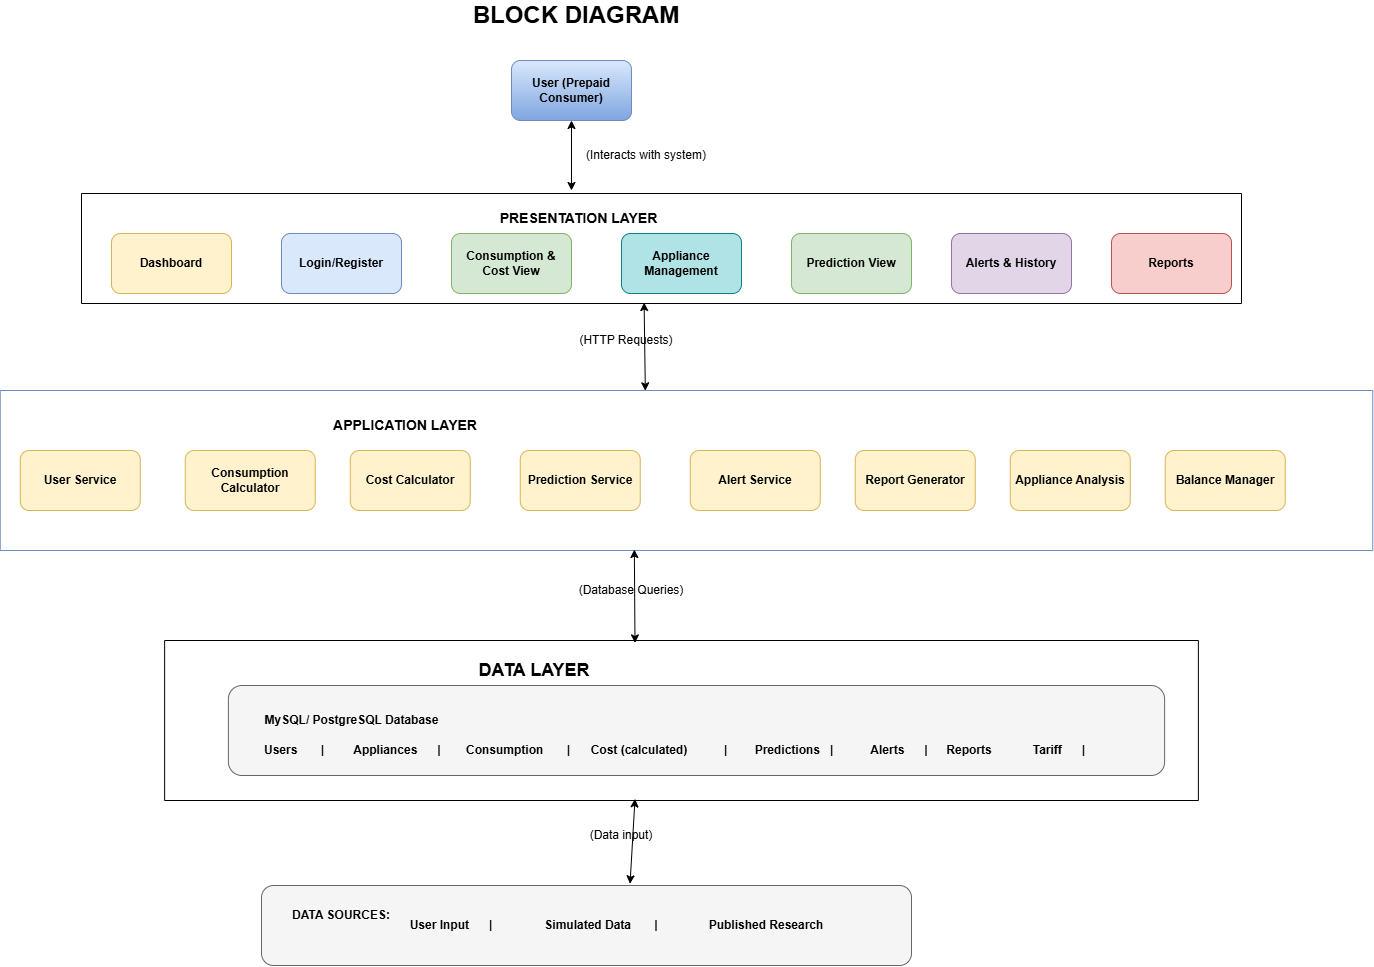

The diagram above was exported from draw.io. Its source (the exported page's mxGraphModel, read from the mxfile embedded in the PNG):
<mxGraphModel dx="2261" dy="814" grid="1" gridSize="10" guides="1" tooltips="1" connect="1" arrows="1" fold="1" page="1" pageScale="1" pageWidth="850" pageHeight="1100" math="0" shadow="0">
  <root>
    <mxCell id="0" />
    <mxCell id="1" parent="0" />
    <mxCell id="AJ67OYwEVT-LWZ2pZYjh-1" parent="1" style="text;html=1;whiteSpace=wrap;strokeColor=none;fillColor=none;align=center;verticalAlign=middle;rounded=0;" value="&lt;b&gt;&lt;font style=&quot;font-size: 24px;&quot;&gt;BLOCK DIAGRAM&lt;/font&gt;&lt;/b&gt;" vertex="1">
      <mxGeometry height="30" width="390" x="330" y="60" as="geometry" />
    </mxCell>
    <mxCell id="AJ67OYwEVT-LWZ2pZYjh-6" parent="1" style="swimlane;startSize=0;" value="" vertex="1">
      <mxGeometry height="110" width="1160" x="30" y="253" as="geometry" />
    </mxCell>
    <mxCell id="AJ67OYwEVT-LWZ2pZYjh-3" parent="AJ67OYwEVT-LWZ2pZYjh-6" style="rounded=1;whiteSpace=wrap;html=1;fillColor=#b0e3e6;strokeColor=#0e8088;" value="&lt;b&gt;Appliance Management&lt;/b&gt;" vertex="1">
      <mxGeometry height="60" width="120" x="540" y="40" as="geometry" />
    </mxCell>
    <mxCell id="AJ67OYwEVT-LWZ2pZYjh-2" parent="AJ67OYwEVT-LWZ2pZYjh-6" style="rounded=1;whiteSpace=wrap;html=1;fillColor=#d5e8d4;strokeColor=#82b366;" value="&lt;b&gt;Consumption &amp;amp; Cost View&lt;/b&gt;" vertex="1">
      <mxGeometry height="60" width="120" x="370" y="40" as="geometry" />
    </mxCell>
    <mxCell id="AJ67OYwEVT-LWZ2pZYjh-4" parent="AJ67OYwEVT-LWZ2pZYjh-6" style="rounded=1;whiteSpace=wrap;html=1;fillColor=#fff2cc;strokeColor=#d6b656;" value="&lt;b&gt;Dashboard&lt;/b&gt;" vertex="1">
      <mxGeometry height="60" width="120" x="30" y="40" as="geometry" />
    </mxCell>
    <mxCell id="AJ67OYwEVT-LWZ2pZYjh-23" parent="AJ67OYwEVT-LWZ2pZYjh-6" style="text;html=1;whiteSpace=wrap;strokeColor=none;fillColor=none;align=center;verticalAlign=middle;rounded=0;" value="&lt;b&gt;&lt;font style=&quot;font-size: 14px;&quot;&gt;PRESENTATION LAYER&lt;/font&gt;&lt;/b&gt;" vertex="1">
      <mxGeometry height="30" width="205" x="395" y="10" as="geometry" />
    </mxCell>
    <mxCell id="AJ67OYwEVT-LWZ2pZYjh-45" parent="AJ67OYwEVT-LWZ2pZYjh-6" style="rounded=1;whiteSpace=wrap;html=1;fillColor=#dae8fc;strokeColor=#6c8ebf;" value="&lt;b&gt;Login/Register&lt;/b&gt;" vertex="1">
      <mxGeometry height="60" width="120" x="200" y="40" as="geometry" />
    </mxCell>
    <mxCell id="vlEvImteS76zynLaA4I0-7" parent="AJ67OYwEVT-LWZ2pZYjh-6" style="rounded=1;whiteSpace=wrap;html=1;fillColor=#d5e8d4;strokeColor=#82b366;" value="&lt;b&gt;Prediction View&lt;/b&gt;" vertex="1">
      <mxGeometry height="60" width="120" x="710" y="40" as="geometry" />
    </mxCell>
    <mxCell id="vlEvImteS76zynLaA4I0-8" parent="AJ67OYwEVT-LWZ2pZYjh-6" style="rounded=1;whiteSpace=wrap;html=1;fillColor=#e1d5e7;strokeColor=#9673a6;" value="&lt;b&gt;Alerts &amp;amp; History&lt;/b&gt;" vertex="1">
      <mxGeometry height="60" width="120" x="870" y="40" as="geometry" />
    </mxCell>
    <mxCell id="vlEvImteS76zynLaA4I0-9" parent="AJ67OYwEVT-LWZ2pZYjh-6" style="rounded=1;whiteSpace=wrap;html=1;fillColor=#f8cecc;strokeColor=#b85450;" value="&lt;b&gt;Reports&lt;/b&gt;" vertex="1">
      <mxGeometry height="60" width="120" x="1030" y="40" as="geometry" />
    </mxCell>
    <mxCell id="AJ67OYwEVT-LWZ2pZYjh-9" parent="1" style="swimlane;startSize=0;fillColor=#dae8fc;strokeColor=#6c8ebf;" value="" vertex="1">
      <mxGeometry height="160" width="1372.5" x="-51.25" y="450" as="geometry" />
    </mxCell>
    <mxCell id="AJ67OYwEVT-LWZ2pZYjh-10" parent="AJ67OYwEVT-LWZ2pZYjh-9" style="rounded=1;whiteSpace=wrap;html=1;fillColor=#fff2cc;strokeColor=#d6b656;" value="&lt;b&gt;Prediction Service&lt;/b&gt;" vertex="1">
      <mxGeometry height="60" width="120" x="520" y="60" as="geometry" />
    </mxCell>
    <mxCell id="AJ67OYwEVT-LWZ2pZYjh-11" parent="AJ67OYwEVT-LWZ2pZYjh-9" style="rounded=1;whiteSpace=wrap;html=1;fillColor=#fff2cc;strokeColor=#d6b656;" value="&lt;b&gt;Cost Calculator&lt;/b&gt;" vertex="1">
      <mxGeometry height="60" width="120" x="350" y="60" as="geometry" />
    </mxCell>
    <mxCell id="AJ67OYwEVT-LWZ2pZYjh-12" parent="AJ67OYwEVT-LWZ2pZYjh-9" style="rounded=1;whiteSpace=wrap;html=1;fillColor=#fff2cc;strokeColor=#d6b656;" value="&lt;b&gt;User Service&lt;/b&gt;" vertex="1">
      <mxGeometry height="60" width="120" x="20" y="60" as="geometry" />
    </mxCell>
    <mxCell id="AJ67OYwEVT-LWZ2pZYjh-5" parent="AJ67OYwEVT-LWZ2pZYjh-9" style="rounded=1;whiteSpace=wrap;html=1;fillColor=#fff2cc;strokeColor=#d6b656;" value="&lt;b&gt;Consumption Calculator&lt;/b&gt;" vertex="1">
      <mxGeometry height="60" width="130" x="185" y="60" as="geometry" />
    </mxCell>
    <mxCell id="AJ67OYwEVT-LWZ2pZYjh-13" parent="AJ67OYwEVT-LWZ2pZYjh-9" style="text;html=1;whiteSpace=wrap;strokeColor=none;fillColor=none;align=center;verticalAlign=middle;rounded=0;" value="&lt;b&gt;&lt;font style=&quot;font-size: 14px;&quot;&gt;APPLICATION LAYER&lt;/font&gt;&lt;/b&gt;" vertex="1">
      <mxGeometry height="30" width="150" x="330" y="20" as="geometry" />
    </mxCell>
    <mxCell id="AJ67OYwEVT-LWZ2pZYjh-18" parent="AJ67OYwEVT-LWZ2pZYjh-9" style="rounded=1;whiteSpace=wrap;html=1;fillColor=#fff2cc;strokeColor=#d6b656;" value="&lt;b&gt;Alert Service&lt;/b&gt;" vertex="1">
      <mxGeometry height="60" width="130" x="690" y="60" as="geometry" />
    </mxCell>
    <mxCell id="vlEvImteS76zynLaA4I0-12" parent="AJ67OYwEVT-LWZ2pZYjh-9" style="rounded=1;whiteSpace=wrap;html=1;fillColor=#fff2cc;strokeColor=#d6b656;" value="&lt;b&gt;Balance Manager&lt;/b&gt;" vertex="1">
      <mxGeometry height="60" width="120" x="1165" y="60" as="geometry" />
    </mxCell>
    <mxCell id="vlEvImteS76zynLaA4I0-10" parent="AJ67OYwEVT-LWZ2pZYjh-9" style="rounded=1;whiteSpace=wrap;html=1;fillColor=#fff2cc;strokeColor=#d6b656;" value="&lt;b&gt;Report Generator&lt;/b&gt;" vertex="1">
      <mxGeometry height="60" width="120" x="855" y="60" as="geometry" />
    </mxCell>
    <mxCell id="vlEvImteS76zynLaA4I0-11" parent="AJ67OYwEVT-LWZ2pZYjh-9" style="rounded=1;whiteSpace=wrap;html=1;fillColor=#fff2cc;strokeColor=#d6b656;" value="&lt;b&gt;Appliance Analysis&lt;/b&gt;" vertex="1">
      <mxGeometry height="60" width="120" x="1010" y="60" as="geometry" />
    </mxCell>
    <mxCell id="AJ67OYwEVT-LWZ2pZYjh-19" parent="1" style="swimlane;startSize=0;" value="" vertex="1">
      <mxGeometry height="160" width="1033.75" x="113.13" y="700" as="geometry" />
    </mxCell>
    <mxCell id="AJ67OYwEVT-LWZ2pZYjh-20" parent="AJ67OYwEVT-LWZ2pZYjh-19" style="rounded=1;whiteSpace=wrap;html=1;fillColor=#f5f5f5;fontColor=#333333;strokeColor=#666666;" value="&lt;span style=&quot;color: rgba(0, 0, 0, 0); font-family: monospace; font-size: 1px; text-align: start; white-space: nowrap;&quot;&gt;%3CmxGraphModel%3E%3Croot%3E%3CmxCell%20id%3D%220%22%2F%3E%3CmxCell%20id%3D%221%22%20parent%3D%220%22%2F%3E%3CmxCell%20id%3D%222%22%20parent%3D%221%22%20style%3D%22text%3Bhtml%3D1%3BwhiteSpace%3Dwrap%3BstrokeColor%3Dnone%3BfillColor%3Dnone%3Balign%3Dcenter%3BverticalAlign%3Dmiddle%3Brounded%3D0%3B%22%20value%3D%22%26lt%3Bb%26gt%3BAlerts%26amp%3Bnbsp%3B%20%26amp%3Bnbsp%3B%20%26amp%3Bnbsp%3B%20%7C%26lt%3B%2Fb%26gt%3B%22%20vertex%3D%221%22%3E%3CmxGeometry%20height%3D%2230%22%20width%3D%2290%22%20x%3D%22830%22%20y%3D%22795%22%20as%3D%22geometry%22%2F%3E%3C%2FmxCell%3E%3C%2Froot%3E%3C%2FmxGraphModel%3E&lt;/span&gt;&lt;span style=&quot;color: rgba(0, 0, 0, 0); font-family: monospace; font-size: 1px; text-align: start; white-space: nowrap;&quot;&gt;%3CmxGraphModel%3E%3Croot%3E%3CmxCell%20id%3D%220%22%2F%3E%3CmxCell%20id%3D%221%22%20parent%3D%220%22%2F%3E%3CmxCell%20id%3D%222%22%20parent%3D%221%22%20style%3D%22text%3Bhtml%3D1%3BwhiteSpace%3Dwrap%3BstrokeColor%3Dnone%3BfillColor%3Dnone%3Balign%3Dcenter%3BverticalAlign%3Dmiddle%3Brounded%3D0%3B%22%20value%3D%22%26lt%3Bb%26gt%3BAlerts%26amp%3Bnbsp%3B%20%26amp%3Bnbsp%3B%20%26amp%3Bnbsp%3B%20%7C%26lt%3B%2Fb%26gt%3B%22%20vertex%3D%221%22%3E%3CmxGeometry%20height%3D%2230%22%20width%3D%2290%22%20x%3D%22830%22%20y%3D%22795%22%20as%3D%22geometry%22%2F%3E%3C%2FmxCell%3E%3C%2Froot%3E%3C%2FmxGraphModel%3E&lt;/span&gt;" vertex="1">
      <mxGeometry height="90" width="936.25" x="63.75" y="45" as="geometry" />
    </mxCell>
    <mxCell id="AJ67OYwEVT-LWZ2pZYjh-22" parent="AJ67OYwEVT-LWZ2pZYjh-19" style="text;html=1;whiteSpace=wrap;strokeColor=none;fillColor=none;align=center;verticalAlign=middle;rounded=0;" value="&lt;b&gt;&lt;font style=&quot;font-size: 18px;&quot;&gt;DATA LAYER&lt;/font&gt;&lt;/b&gt;" vertex="1">
      <mxGeometry height="30" width="120" x="310" y="15" as="geometry" />
    </mxCell>
    <mxCell id="AJ67OYwEVT-LWZ2pZYjh-24" parent="AJ67OYwEVT-LWZ2pZYjh-19" style="text;html=1;whiteSpace=wrap;strokeColor=none;fillColor=none;align=center;verticalAlign=middle;rounded=0;" value="&lt;b&gt;MySQL/ PostgreSQL Database&lt;/b&gt;" vertex="1">
      <mxGeometry height="30" width="185" x="95" y="65" as="geometry" />
    </mxCell>
    <mxCell id="AJ67OYwEVT-LWZ2pZYjh-25" parent="AJ67OYwEVT-LWZ2pZYjh-19" style="text;html=1;whiteSpace=wrap;strokeColor=none;fillColor=none;align=center;verticalAlign=middle;rounded=0;" value="&lt;b&gt;Users&amp;nbsp; &amp;nbsp; &amp;nbsp; &amp;nbsp;|&lt;/b&gt;" vertex="1">
      <mxGeometry height="30" width="70" x="95" y="95" as="geometry" />
    </mxCell>
    <mxCell id="AJ67OYwEVT-LWZ2pZYjh-30" parent="AJ67OYwEVT-LWZ2pZYjh-19" style="text;html=1;whiteSpace=wrap;strokeColor=none;fillColor=none;align=center;verticalAlign=middle;rounded=0;" value="&lt;b&gt;Alerts&amp;nbsp; &amp;nbsp; &amp;nbsp; |&lt;/b&gt;" vertex="1">
      <mxGeometry height="30" width="90" x="690" y="95" as="geometry" />
    </mxCell>
    <mxCell id="AJ67OYwEVT-LWZ2pZYjh-29" parent="AJ67OYwEVT-LWZ2pZYjh-19" style="text;html=1;whiteSpace=wrap;strokeColor=none;fillColor=none;align=center;verticalAlign=middle;rounded=0;" value="&lt;b&gt;Predictions&amp;nbsp; &amp;nbsp;|&lt;/b&gt;" vertex="1">
      <mxGeometry height="30" width="100" x="580" y="95" as="geometry" />
    </mxCell>
    <mxCell id="AJ67OYwEVT-LWZ2pZYjh-28" parent="AJ67OYwEVT-LWZ2pZYjh-19" style="text;html=1;whiteSpace=wrap;strokeColor=none;fillColor=none;align=center;verticalAlign=middle;rounded=0;" value="&lt;b&gt;Cost (calculated)&amp;nbsp; &amp;nbsp; &amp;nbsp; &amp;nbsp; &amp;nbsp; &amp;nbsp;|&lt;/b&gt;" vertex="1">
      <mxGeometry height="30" width="150" x="420" y="95" as="geometry" />
    </mxCell>
    <mxCell id="AJ67OYwEVT-LWZ2pZYjh-27" parent="AJ67OYwEVT-LWZ2pZYjh-19" style="text;html=1;whiteSpace=wrap;strokeColor=none;fillColor=none;align=center;verticalAlign=middle;rounded=0;" value="&lt;b&gt;Consumption&amp;nbsp; &amp;nbsp; &amp;nbsp; &amp;nbsp;|&lt;/b&gt;" vertex="1">
      <mxGeometry height="30" width="110" x="299" y="95" as="geometry" />
    </mxCell>
    <mxCell id="AJ67OYwEVT-LWZ2pZYjh-26" parent="AJ67OYwEVT-LWZ2pZYjh-19" style="text;html=1;whiteSpace=wrap;strokeColor=none;fillColor=none;align=center;verticalAlign=middle;rounded=0;" value="&lt;b&gt;Appliances&amp;nbsp; &amp;nbsp; &amp;nbsp; |&lt;/b&gt;" vertex="1">
      <mxGeometry height="30" width="90" x="188" y="95" as="geometry" />
    </mxCell>
    <mxCell id="vlEvImteS76zynLaA4I0-13" parent="AJ67OYwEVT-LWZ2pZYjh-19" style="text;html=1;whiteSpace=wrap;strokeColor=none;fillColor=none;align=center;verticalAlign=middle;rounded=0;" value="&lt;b&gt;Reports&lt;/b&gt;" vertex="1">
      <mxGeometry height="30" width="70" x="770" y="95" as="geometry" />
    </mxCell>
    <mxCell id="vlEvImteS76zynLaA4I0-15" parent="AJ67OYwEVT-LWZ2pZYjh-19" style="text;html=1;whiteSpace=wrap;strokeColor=none;fillColor=none;align=center;verticalAlign=middle;rounded=0;" value="&lt;b&gt;Tariff&amp;nbsp; &amp;nbsp; &amp;nbsp; |&lt;/b&gt;" vertex="1">
      <mxGeometry height="30" width="90" x="850" y="95" as="geometry" />
    </mxCell>
    <mxCell id="AJ67OYwEVT-LWZ2pZYjh-21" parent="1" style="rounded=1;whiteSpace=wrap;html=1;fillColor=#f5f5f5;fontColor=#333333;strokeColor=#666666;" value="" vertex="1">
      <mxGeometry height="80" width="650" x="210" y="945" as="geometry" />
    </mxCell>
    <mxCell id="AJ67OYwEVT-LWZ2pZYjh-32" parent="1" style="text;html=1;whiteSpace=wrap;strokeColor=none;fillColor=none;align=center;verticalAlign=middle;rounded=0;" value="&lt;b&gt;DATA SOURCES:&lt;/b&gt;" vertex="1">
      <mxGeometry height="30" width="100" x="240" y="960" as="geometry" />
    </mxCell>
    <mxCell id="AJ67OYwEVT-LWZ2pZYjh-33" parent="1" style="text;html=1;whiteSpace=wrap;strokeColor=none;fillColor=none;align=center;verticalAlign=middle;rounded=0;" value="&lt;b&gt;User Input&amp;nbsp; &amp;nbsp; &amp;nbsp; |&lt;/b&gt;" vertex="1">
      <mxGeometry height="30" width="100" x="350" y="970" as="geometry" />
    </mxCell>
    <mxCell id="AJ67OYwEVT-LWZ2pZYjh-34" parent="1" style="text;html=1;whiteSpace=wrap;strokeColor=none;fillColor=none;align=center;verticalAlign=middle;rounded=0;" value="&lt;b&gt;Published Research&amp;nbsp; &amp;nbsp;&lt;/b&gt;" vertex="1">
      <mxGeometry height="30" width="140" x="650" y="970" as="geometry" />
    </mxCell>
    <mxCell id="AJ67OYwEVT-LWZ2pZYjh-35" parent="1" style="text;html=1;whiteSpace=wrap;strokeColor=none;fillColor=none;align=center;verticalAlign=middle;rounded=0;" value="&lt;b&gt;Simulated Data&amp;nbsp; &amp;nbsp; &amp;nbsp; &amp;nbsp;|&lt;/b&gt;" vertex="1">
      <mxGeometry height="30" width="120" x="490" y="970" as="geometry" />
    </mxCell>
    <mxCell id="AJ67OYwEVT-LWZ2pZYjh-40" parent="1" style="rounded=1;whiteSpace=wrap;html=1;fillColor=#dae8fc;gradientColor=#7ea6e0;strokeColor=#6c8ebf;" value="&lt;b&gt;User (Prepaid Consumer)&lt;/b&gt;" vertex="1">
      <mxGeometry height="60" width="120" x="460" y="120" as="geometry" />
    </mxCell>
    <mxCell id="AJ67OYwEVT-LWZ2pZYjh-42" parent="1" style="text;html=1;whiteSpace=wrap;strokeColor=none;fillColor=none;align=center;verticalAlign=middle;rounded=0;" value="(Interacts with system)" vertex="1">
      <mxGeometry height="30" width="150" x="520" y="200" as="geometry" />
    </mxCell>
    <mxCell id="AJ67OYwEVT-LWZ2pZYjh-43" parent="1" style="text;html=1;whiteSpace=wrap;strokeColor=none;fillColor=none;align=center;verticalAlign=middle;rounded=0;" value="(Database Queries)" vertex="1">
      <mxGeometry height="30" width="140" x="510" y="635" as="geometry" />
    </mxCell>
    <mxCell id="AJ67OYwEVT-LWZ2pZYjh-44" parent="1" style="text;html=1;whiteSpace=wrap;strokeColor=none;fillColor=none;align=center;verticalAlign=middle;rounded=0;" value="(HTTP Requests)" vertex="1">
      <mxGeometry height="30" width="110" x="520" y="385" as="geometry" />
    </mxCell>
    <mxCell id="AJ67OYwEVT-LWZ2pZYjh-47" parent="1" style="text;html=1;whiteSpace=wrap;strokeColor=none;fillColor=none;align=center;verticalAlign=middle;rounded=0;" value="(Data input)" vertex="1">
      <mxGeometry height="30" width="80" x="530" y="880" as="geometry" />
    </mxCell>
    <mxCell id="AJ67OYwEVT-LWZ2pZYjh-49" edge="1" parent="1" source="AJ67OYwEVT-LWZ2pZYjh-9" style="endArrow=classic;startArrow=classic;html=1;rounded=0;entryX=0.485;entryY=0.991;entryDx=0;entryDy=0;exitX=0.47;exitY=0.002;exitDx=0;exitDy=0;exitPerimeter=0;entryPerimeter=0;" target="AJ67OYwEVT-LWZ2pZYjh-6" value="">
      <mxGeometry height="50" relative="1" width="50" as="geometry">
        <mxPoint x="510" y="380" as="sourcePoint" />
        <mxPoint x="560" y="330" as="targetPoint" />
      </mxGeometry>
    </mxCell>
    <mxCell id="AJ67OYwEVT-LWZ2pZYjh-50" edge="1" parent="1" source="AJ67OYwEVT-LWZ2pZYjh-19" style="endArrow=classic;startArrow=classic;html=1;rounded=0;entryX=0.462;entryY=0.994;entryDx=0;entryDy=0;entryPerimeter=0;exitX=0.455;exitY=0.015;exitDx=0;exitDy=0;exitPerimeter=0;" target="AJ67OYwEVT-LWZ2pZYjh-9" value="">
      <mxGeometry height="50" relative="1" width="50" as="geometry">
        <Array as="points" />
        <mxPoint x="519.66" y="703.84" as="sourcePoint" />
        <mxPoint x="520" y="601.44" as="targetPoint" />
      </mxGeometry>
    </mxCell>
    <mxCell id="AJ67OYwEVT-LWZ2pZYjh-52" edge="1" parent="1" source="AJ67OYwEVT-LWZ2pZYjh-21" style="endArrow=classic;startArrow=classic;html=1;rounded=0;entryX=0.455;entryY=0.99;entryDx=0;entryDy=0;entryPerimeter=0;exitX=0.567;exitY=-0.021;exitDx=0;exitDy=0;exitPerimeter=0;" target="AJ67OYwEVT-LWZ2pZYjh-19" value="">
      <mxGeometry height="50" relative="1" width="50" as="geometry">
        <mxPoint x="530" y="920" as="sourcePoint" />
        <mxPoint x="550" y="860" as="targetPoint" />
      </mxGeometry>
    </mxCell>
    <mxCell id="AJ67OYwEVT-LWZ2pZYjh-53" edge="1" parent="1" style="endArrow=classic;startArrow=classic;html=1;rounded=0;entryX=0.5;entryY=1;entryDx=0;entryDy=0;" target="AJ67OYwEVT-LWZ2pZYjh-40" value="">
      <mxGeometry height="50" relative="1" width="50" as="geometry">
        <Array as="points" />
        <mxPoint x="520" y="250" as="sourcePoint" />
        <mxPoint x="463" y="170" as="targetPoint" />
      </mxGeometry>
    </mxCell>
    <mxCell id="vlEvImteS76zynLaA4I0-16" edge="1" parent="1" source="AJ67OYwEVT-LWZ2pZYjh-32" style="edgeStyle=orthogonalEdgeStyle;rounded=0;orthogonalLoop=1;jettySize=auto;html=1;innerLoopWaypoints=1;exitX=0.5;exitY=1;exitDx=0;exitDy=0;" target="AJ67OYwEVT-LWZ2pZYjh-32">
      <mxGeometry relative="1" as="geometry" />
    </mxCell>
  </root>
</mxGraphModel>